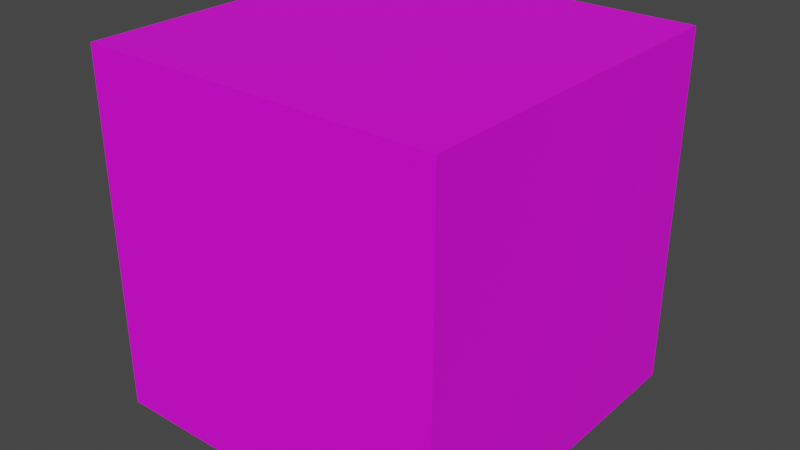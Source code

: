# Source: cube.blend  (saved by Blender 3.2.14; exported with 4.5.12 LTS)
import bpy
from mathutils import Matrix  # noqa: F401  (used for matrix-valued properties, if any)

bpy.ops.wm.read_factory_settings(use_empty=True)
scene = bpy.context.scene
scene.name = 'Scene'

# ---- collections
col_collection = bpy.data.collections.new('Collection'); scene.collection.children.link(col_collection)

# ---- images (referenced by path relative to the original .blend; pixels are not part of the script)
import os
ASSET_DIR = os.environ.get("B2B_ASSET_DIR", "")  # directory of the original .blend (textures are referenced by path, not embedded)
HERE = os.path.dirname(os.path.abspath(__file__))  # packed textures are extracted next to this script under _unpacked/

def load_image(name, relpath, width, height, colorspace="sRGB"):
    """Load a texture the original file referenced (path relative to the .blend, or extracted next to this script)."""
    p = next((c for c in (os.path.join(HERE, relpath), os.path.join(ASSET_DIR, relpath)) if relpath and os.path.exists(c)), "")
    if p:
        img = bpy.data.images.load(p, check_existing=True)
        img.name = name
    else:  # same state as the original file: an image datablock whose file is absent (Cycles renders it pink)
        img = bpy.data.images.new(name, width, height)
        img.source = "FILE"
        img.filepath = "//" + (relpath or name)
    img.colorspace_settings.name = colorspace
    return img
img_sapph_png = load_image('Sapph.png', 'textures/Sapph.png', 1024, 1024, 'sRGB')

# ---- materials (node trees are filled in below, after node groups)
mat_material = bpy.data.materials.new('Material')
mat_material.alpha_threshold = 0.0
mat_material.use_transparent_shadow = False
mat_material.line_color = (0.0, 0.0, 0.0, 1.0)

# ---- material node trees
mat_material.use_nodes = True; mat_material.node_tree.nodes.clear()
_N = mat_material.node_tree.nodes; _L = mat_material.node_tree.links
n0 = _N.new('ShaderNodeOutputMaterial'); n0.name = 'Material Output'; n0.location = (995, 330)
n1 = _N.new('ShaderNodeTexImage'); n1.name = 'Image Texture'; n1.location = (73, 376)
n1.image = img_sapph_png
n2 = _N.new('ShaderNodeBsdfPrincipled'); n2.name = 'Principled BSDF'; n2.location = (465, 441)
n2.distribution = 'GGX'
n2.subsurface_method = 'RANDOM_WALK_SKIN'
n2.inputs[3].default_value = 1.45
n2.inputs[27].default_value = (0.0, 0.0, 0.0, 1.0)
n2.inputs[28].default_value = 1.0
_L.new(n2.outputs[0], n0.inputs[0])
_L.new(n1.outputs[0], n2.inputs[0])
n0.is_active_output = True

# ---- world
world_world = bpy.data.worlds.new('World'); scene.world = world_world
world_world.use_nodes = True; world_world.node_tree.nodes.clear()
_N = world_world.node_tree.nodes; _L = world_world.node_tree.links
n0 = _N.new('ShaderNodeOutputWorld'); n0.name = 'World Output'; n0.location = (300, 300)
n1 = _N.new('ShaderNodeBackground'); n1.name = 'Background'; n1.location = (10, 300)
n1.inputs[0].default_value = (0.05088, 0.05088, 0.05088, 1.0)
_L.new(n1.outputs[0], n0.inputs[0])
n0.is_active_output = True
world_world.color = (0.05088, 0.05088, 0.05088)
world_world.use_sun_shadow = False
world_world.sun_shadow_jitter_overblur = 0.0

# ---- meshes
me_cube = bpy.data.meshes.new('Cube')
me_cube.from_pydata([(1.0, 1.0, 1.0), (1.0, 1.0, -1.0), (1.0, -1.0, 1.0), (1.0, -1.0, -1.0), (-1.0, 1.0, 1.0), (-1.0, 1.0, -1.0), (-1.0, -1.0, 1.0), (-1.0, -1.0, -1.0)], [], [(0, 4, 6, 2), (3, 2, 6, 7), (7, 6, 4, 5), (5, 1, 3, 7), (1, 0, 2, 3), (5, 4, 0, 1)])
_uv = me_cube.uv_layers.new(name='UVMap')
_uv.uv.foreach_set('vector', [1.012, 1.009, 1.012, 2.018, 0.003524, 2.018, 0.003524, 1.009, 0.003524, 0.0004408, 0.003524, 1.009, -1.005, 1.009, -1.005, 0.000441, 3.03, 0.0004405, 3.03, 1.009, 2.021, 1.009, 2.021, 0.0004407, 1.012, -1.008, 1.012, 0.0004408, 0.003524, 0.0004408, 0.003523, -1.008, 1.012, 0.0004408, 1.012, 1.009, 0.003524, 1.009, 0.003524, 0.0004408, 2.021, 0.0004407, 2.021, 1.009, 1.012, 1.009, 1.012, 0.0004408])
me_cube.materials.append(mat_material)
me_cube.use_mirror_vertex_groups = False
me_cube.update()

# ---- objects
ob_cube = bpy.data.objects.new('Cube', me_cube)

# ---- transforms, parenting, visibility, modifiers, constraints
ob_cube.location = (0.0, 0.0, 0.0)
ob_cube.lock_rotations_4d = False
ob_cube.empty_display_type = 'ARROWS'
ob_cube.lineart.crease_threshold = 0.0

# ---- collection membership
col_collection.objects.link(ob_cube)

# ---- scene / render settings (as saved in the file)
scene.frame_start = 1; scene.frame_end = 250; scene.frame_set(1)
scene.render.engine = 'BLENDER_EEVEE_NEXT'
scene.cycles.sampling_pattern = 'TABULATED_SOBOL'
scene.cycles.use_light_tree = False
scene.view_settings.view_transform = 'Filmic'
bpy.context.view_layer.update()

# ---- added for rendering (the .blend has no active camera and no usable light): camera, sun
cam_auto = bpy.data.cameras.new('AutoCamera')
cam_auto.lens = 50.0
cam_auto.sensor_width = 36.0
cam_auto.clip_end = 1000.0
ob_auto_camera = bpy.data.objects.new('AutoCamera', cam_auto)
scene.collection.objects.link(ob_auto_camera)
ob_auto_camera.location = (3.20507, -3.84609, 2.56406)
ob_auto_camera.rotation_euler = (1.09748, -7.21219e-08, 0.694738)
scene.camera = ob_auto_camera
light_auto_sun = bpy.data.lights.new('AutoSun', 'SUN')
light_auto_sun.energy = 3.0
light_auto_sun.angle = 0.0523599
ob_auto_sun = bpy.data.objects.new('AutoSun', light_auto_sun)
scene.collection.objects.link(ob_auto_sun)
ob_auto_sun.rotation_euler = (0.872665, 0.174533, 0.523599)
bpy.context.view_layer.update()

